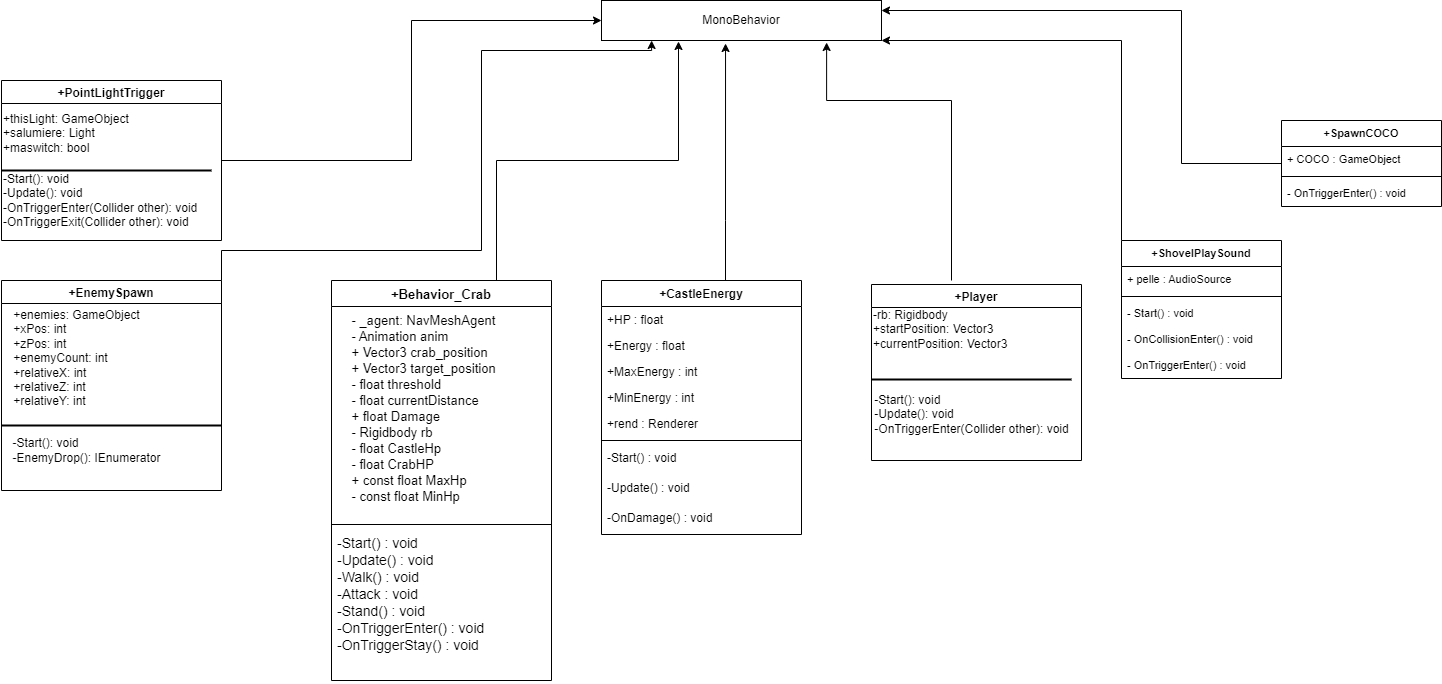

The diagram above was exported from draw.io. Its source (the exported page's mxGraphModel, read from the mxfile embedded in the PNG):
<mxGraphModel dx="3316" dy="1963" grid="1" gridSize="10" guides="1" tooltips="1" connect="1" arrows="1" fold="1" page="1" pageScale="1" pageWidth="1654" pageHeight="1169" math="0" shadow="0">
  <root>
    <mxCell id="0" />
    <mxCell id="1" parent="0" />
    <mxCell id="JYHY5s-xxkKMW6bRbwHV-4" style="edgeStyle=orthogonalEdgeStyle;rounded=0;orthogonalLoop=1;jettySize=auto;html=1;entryX=0;entryY=0.5;entryDx=0;entryDy=0;fontSize=14;" edge="1" parent="1" source="A3HLdnAQOBMshyUXxhFH-5" target="JYHY5s-xxkKMW6bRbwHV-1">
      <mxGeometry relative="1" as="geometry" />
    </mxCell>
    <mxCell id="A3HLdnAQOBMshyUXxhFH-5" value="+PointLightTrigger" style="swimlane;strokeColor=#000000;" parent="1" vertex="1">
      <mxGeometry x="-1600" y="-1080" width="220" height="160" as="geometry" />
    </mxCell>
    <mxCell id="A3HLdnAQOBMshyUXxhFH-6" value="+thisLight: GameObject&lt;br style=&quot;padding: 0px; margin: 0px;&quot;&gt;+salumiere: Light&lt;br&gt;+maswitch: bool&lt;br&gt;&lt;div style=&quot;padding: 0px; margin: 0px;&quot;&gt;&lt;br style=&quot;padding: 0px; margin: 0px;&quot;&gt;&lt;/div&gt;" style="text;html=1;align=left;verticalAlign=middle;resizable=0;points=[];autosize=1;strokeColor=none;fillColor=none;" parent="A3HLdnAQOBMshyUXxhFH-5" vertex="1">
      <mxGeometry y="25" width="150" height="70" as="geometry" />
    </mxCell>
    <mxCell id="A3HLdnAQOBMshyUXxhFH-11" value="" style="line;strokeWidth=2;html=1;" parent="A3HLdnAQOBMshyUXxhFH-5" vertex="1">
      <mxGeometry y="85" width="210" height="10" as="geometry" />
    </mxCell>
    <mxCell id="A3HLdnAQOBMshyUXxhFH-12" value="-Start(): void&lt;br&gt;-Update(): void&lt;br&gt;-OnTriggerEnter(Collider other): void&lt;br&gt;-OnTriggerExit(Collider other): void" style="text;html=1;align=left;verticalAlign=middle;resizable=0;points=[];autosize=1;strokeColor=none;fillColor=none;" parent="A3HLdnAQOBMshyUXxhFH-5" vertex="1">
      <mxGeometry y="85" width="220" height="70" as="geometry" />
    </mxCell>
    <mxCell id="JYHY5s-xxkKMW6bRbwHV-5" style="edgeStyle=orthogonalEdgeStyle;rounded=0;orthogonalLoop=1;jettySize=auto;html=1;exitX=1;exitY=0.25;exitDx=0;exitDy=0;entryX=0.179;entryY=1;entryDx=0;entryDy=0;entryPerimeter=0;fontSize=14;" edge="1" parent="1" source="A3HLdnAQOBMshyUXxhFH-9" target="JYHY5s-xxkKMW6bRbwHV-1">
      <mxGeometry relative="1" as="geometry">
        <Array as="points">
          <mxPoint x="-1380" y="-910" />
          <mxPoint x="-1120" y="-910" />
          <mxPoint x="-1120" y="-1110" />
          <mxPoint x="-950" y="-1110" />
        </Array>
      </mxGeometry>
    </mxCell>
    <mxCell id="A3HLdnAQOBMshyUXxhFH-9" value="+EnemySpawn" style="swimlane;" parent="1" vertex="1">
      <mxGeometry x="-1600" y="-880" width="220" height="210" as="geometry" />
    </mxCell>
    <mxCell id="A3HLdnAQOBMshyUXxhFH-10" value="&lt;div style=&quot;text-align: left;&quot;&gt;&lt;span style=&quot;background-color: initial;&quot;&gt;+enemies: GameObject&lt;/span&gt;&lt;/div&gt;&lt;div style=&quot;text-align: left;&quot;&gt;&lt;span style=&quot;background-color: initial;&quot;&gt;+xPos: int&lt;/span&gt;&lt;/div&gt;&lt;div style=&quot;text-align: left;&quot;&gt;&lt;span style=&quot;background-color: initial;&quot;&gt;+zPos: int&lt;/span&gt;&lt;/div&gt;&lt;div style=&quot;text-align: left;&quot;&gt;&lt;span style=&quot;background-color: initial;&quot;&gt;+enemyCount: int&lt;/span&gt;&lt;/div&gt;&lt;div style=&quot;text-align: left;&quot;&gt;&lt;span style=&quot;background-color: initial;&quot;&gt;+relativeX: int&lt;/span&gt;&lt;/div&gt;&lt;div style=&quot;text-align: left;&quot;&gt;&lt;span style=&quot;background-color: initial;&quot;&gt;+relativeZ: int&lt;/span&gt;&lt;/div&gt;&lt;div style=&quot;text-align: left;&quot;&gt;&lt;span style=&quot;background-color: initial;&quot;&gt;+relativeY: int&lt;/span&gt;&lt;/div&gt;&lt;div style=&quot;text-align: left;&quot;&gt;&lt;span style=&quot;background-color: initial;&quot;&gt;&lt;br&gt;&lt;/span&gt;&lt;/div&gt;" style="text;html=1;align=center;verticalAlign=middle;resizable=0;points=[];autosize=1;strokeColor=none;fillColor=none;" parent="A3HLdnAQOBMshyUXxhFH-9" vertex="1">
      <mxGeometry y="20" width="150" height="130" as="geometry" />
    </mxCell>
    <mxCell id="A3HLdnAQOBMshyUXxhFH-13" value="" style="line;strokeWidth=2;html=1;" parent="A3HLdnAQOBMshyUXxhFH-9" vertex="1">
      <mxGeometry y="140" width="220" height="10" as="geometry" />
    </mxCell>
    <mxCell id="A3HLdnAQOBMshyUXxhFH-15" value="&lt;div style=&quot;text-align: left;&quot;&gt;&lt;span style=&quot;background-color: initial;&quot;&gt;-Start(): void&lt;/span&gt;&lt;/div&gt;&lt;div style=&quot;text-align: left;&quot;&gt;&lt;span style=&quot;background-color: initial;&quot;&gt;-EnemyDrop(): IEnumerator&lt;/span&gt;&lt;/div&gt;" style="text;html=1;align=center;verticalAlign=middle;resizable=0;points=[];autosize=1;strokeColor=none;fillColor=none;" parent="A3HLdnAQOBMshyUXxhFH-9" vertex="1">
      <mxGeometry y="150" width="170" height="40" as="geometry" />
    </mxCell>
    <mxCell id="JYHY5s-xxkKMW6bRbwHV-7" style="edgeStyle=orthogonalEdgeStyle;rounded=0;orthogonalLoop=1;jettySize=auto;html=1;entryX=0.443;entryY=1.075;entryDx=0;entryDy=0;entryPerimeter=0;fontSize=14;" edge="1" parent="1" source="A3HLdnAQOBMshyUXxhFH-21" target="JYHY5s-xxkKMW6bRbwHV-1">
      <mxGeometry relative="1" as="geometry">
        <Array as="points">
          <mxPoint x="-876" y="-940" />
          <mxPoint x="-876" y="-940" />
        </Array>
      </mxGeometry>
    </mxCell>
    <mxCell id="A3HLdnAQOBMshyUXxhFH-21" value="+CastleEnergy" style="swimlane;fontStyle=1;align=center;verticalAlign=top;childLayout=stackLayout;horizontal=1;startSize=26;horizontalStack=0;resizeParent=1;resizeParentMax=0;resizeLast=0;collapsible=1;marginBottom=0;fontSize=12;" parent="1" vertex="1">
      <mxGeometry x="-1000" y="-880" width="200" height="254" as="geometry" />
    </mxCell>
    <mxCell id="A3HLdnAQOBMshyUXxhFH-22" value="+HP : float" style="text;strokeColor=none;fillColor=none;align=left;verticalAlign=top;spacingLeft=4;spacingRight=4;overflow=hidden;rotatable=0;points=[[0,0.5],[1,0.5]];portConstraint=eastwest;" parent="A3HLdnAQOBMshyUXxhFH-21" vertex="1">
      <mxGeometry y="26" width="200" height="26" as="geometry" />
    </mxCell>
    <mxCell id="A3HLdnAQOBMshyUXxhFH-23" value="+Energy : float" style="text;strokeColor=none;fillColor=none;align=left;verticalAlign=top;spacingLeft=4;spacingRight=4;overflow=hidden;rotatable=0;points=[[0,0.5],[1,0.5]];portConstraint=eastwest;" parent="A3HLdnAQOBMshyUXxhFH-21" vertex="1">
      <mxGeometry y="52" width="200" height="26" as="geometry" />
    </mxCell>
    <mxCell id="A3HLdnAQOBMshyUXxhFH-24" value="+MaxEnergy : int" style="text;strokeColor=none;fillColor=none;align=left;verticalAlign=top;spacingLeft=4;spacingRight=4;overflow=hidden;rotatable=0;points=[[0,0.5],[1,0.5]];portConstraint=eastwest;" parent="A3HLdnAQOBMshyUXxhFH-21" vertex="1">
      <mxGeometry y="78" width="200" height="26" as="geometry" />
    </mxCell>
    <mxCell id="A3HLdnAQOBMshyUXxhFH-25" value="+MinEnergy : int" style="text;strokeColor=none;fillColor=none;align=left;verticalAlign=top;spacingLeft=4;spacingRight=4;overflow=hidden;rotatable=0;points=[[0,0.5],[1,0.5]];portConstraint=eastwest;" parent="A3HLdnAQOBMshyUXxhFH-21" vertex="1">
      <mxGeometry y="104" width="200" height="26" as="geometry" />
    </mxCell>
    <mxCell id="A3HLdnAQOBMshyUXxhFH-26" value="+rend : Renderer" style="text;strokeColor=none;fillColor=none;align=left;verticalAlign=top;spacingLeft=4;spacingRight=4;overflow=hidden;rotatable=0;points=[[0,0.5],[1,0.5]];portConstraint=eastwest;" parent="A3HLdnAQOBMshyUXxhFH-21" vertex="1">
      <mxGeometry y="130" width="200" height="26" as="geometry" />
    </mxCell>
    <mxCell id="A3HLdnAQOBMshyUXxhFH-27" value="" style="line;strokeWidth=1;fillColor=none;align=left;verticalAlign=middle;spacingTop=-1;spacingLeft=3;spacingRight=3;rotatable=0;labelPosition=right;points=[];portConstraint=eastwest;" parent="A3HLdnAQOBMshyUXxhFH-21" vertex="1">
      <mxGeometry y="156" width="200" height="8" as="geometry" />
    </mxCell>
    <mxCell id="A3HLdnAQOBMshyUXxhFH-28" value="-Start() : void" style="text;strokeColor=none;fillColor=none;align=left;verticalAlign=top;spacingLeft=4;spacingRight=4;overflow=hidden;rotatable=0;points=[[0,0.5],[1,0.5]];portConstraint=eastwest;" parent="A3HLdnAQOBMshyUXxhFH-21" vertex="1">
      <mxGeometry y="164" width="200" height="30" as="geometry" />
    </mxCell>
    <mxCell id="A3HLdnAQOBMshyUXxhFH-29" value="-Update() : void&#10;&#10;" style="text;strokeColor=none;fillColor=none;align=left;verticalAlign=top;spacingLeft=4;spacingRight=4;overflow=hidden;rotatable=0;points=[[0,0.5],[1,0.5]];portConstraint=eastwest;" parent="A3HLdnAQOBMshyUXxhFH-21" vertex="1">
      <mxGeometry y="194" width="200" height="30" as="geometry" />
    </mxCell>
    <mxCell id="A3HLdnAQOBMshyUXxhFH-30" value="-OnDamage() : void" style="text;strokeColor=none;fillColor=none;align=left;verticalAlign=top;spacingLeft=4;spacingRight=4;overflow=hidden;rotatable=0;points=[[0,0.5],[1,0.5]];portConstraint=eastwest;" parent="A3HLdnAQOBMshyUXxhFH-21" vertex="1">
      <mxGeometry y="224" width="200" height="30" as="geometry" />
    </mxCell>
    <mxCell id="JYHY5s-xxkKMW6bRbwHV-10" style="edgeStyle=orthogonalEdgeStyle;rounded=0;orthogonalLoop=1;jettySize=auto;html=1;entryX=1;entryY=0.25;entryDx=0;entryDy=0;fontSize=14;" edge="1" parent="1" source="A3HLdnAQOBMshyUXxhFH-31" target="JYHY5s-xxkKMW6bRbwHV-1">
      <mxGeometry relative="1" as="geometry">
        <Array as="points">
          <mxPoint x="-420" y="-997" />
          <mxPoint x="-420" y="-1150" />
        </Array>
      </mxGeometry>
    </mxCell>
    <mxCell id="A3HLdnAQOBMshyUXxhFH-31" value="+SpawnCOCO" style="swimlane;fontStyle=1;align=center;verticalAlign=top;childLayout=stackLayout;horizontal=1;startSize=26;horizontalStack=0;resizeParent=1;resizeParentMax=0;resizeLast=0;collapsible=1;marginBottom=0;fontSize=11;" parent="1" vertex="1">
      <mxGeometry x="-320" y="-1040" width="160" height="86" as="geometry" />
    </mxCell>
    <mxCell id="A3HLdnAQOBMshyUXxhFH-32" value="+ COCO : GameObject" style="text;strokeColor=none;fillColor=none;align=left;verticalAlign=top;spacingLeft=4;spacingRight=4;overflow=hidden;rotatable=0;points=[[0,0.5],[1,0.5]];portConstraint=eastwest;fontSize=11;" parent="A3HLdnAQOBMshyUXxhFH-31" vertex="1">
      <mxGeometry y="26" width="160" height="26" as="geometry" />
    </mxCell>
    <mxCell id="A3HLdnAQOBMshyUXxhFH-33" value="" style="line;strokeWidth=1;fillColor=none;align=left;verticalAlign=middle;spacingTop=-1;spacingLeft=3;spacingRight=3;rotatable=0;labelPosition=right;points=[];portConstraint=eastwest;fontSize=11;" parent="A3HLdnAQOBMshyUXxhFH-31" vertex="1">
      <mxGeometry y="52" width="160" height="8" as="geometry" />
    </mxCell>
    <mxCell id="A3HLdnAQOBMshyUXxhFH-34" value="- OnTriggerEnter() : void" style="text;strokeColor=none;fillColor=none;align=left;verticalAlign=top;spacingLeft=4;spacingRight=4;overflow=hidden;rotatable=0;points=[[0,0.5],[1,0.5]];portConstraint=eastwest;fontSize=11;" parent="A3HLdnAQOBMshyUXxhFH-31" vertex="1">
      <mxGeometry y="60" width="160" height="26" as="geometry" />
    </mxCell>
    <mxCell id="JYHY5s-xxkKMW6bRbwHV-9" style="edgeStyle=orthogonalEdgeStyle;rounded=0;orthogonalLoop=1;jettySize=auto;html=1;fontSize=14;entryX=1;entryY=1;entryDx=0;entryDy=0;" edge="1" parent="1" source="A3HLdnAQOBMshyUXxhFH-35" target="JYHY5s-xxkKMW6bRbwHV-1">
      <mxGeometry relative="1" as="geometry">
        <mxPoint x="-680" y="-1130" as="targetPoint" />
        <Array as="points">
          <mxPoint x="-480" y="-1120" />
        </Array>
      </mxGeometry>
    </mxCell>
    <mxCell id="A3HLdnAQOBMshyUXxhFH-35" value="+ShovelPlaySound" style="swimlane;fontStyle=1;align=center;verticalAlign=top;childLayout=stackLayout;horizontal=1;startSize=26;horizontalStack=0;resizeParent=1;resizeParentMax=0;resizeLast=0;collapsible=1;marginBottom=0;fontSize=11;" parent="1" vertex="1">
      <mxGeometry x="-480" y="-920" width="160" height="138" as="geometry" />
    </mxCell>
    <mxCell id="A3HLdnAQOBMshyUXxhFH-36" value="+ pelle : AudioSource" style="text;strokeColor=none;fillColor=none;align=left;verticalAlign=top;spacingLeft=4;spacingRight=4;overflow=hidden;rotatable=0;points=[[0,0.5],[1,0.5]];portConstraint=eastwest;fontSize=11;" parent="A3HLdnAQOBMshyUXxhFH-35" vertex="1">
      <mxGeometry y="26" width="160" height="26" as="geometry" />
    </mxCell>
    <mxCell id="A3HLdnAQOBMshyUXxhFH-37" value="" style="line;strokeWidth=1;fillColor=none;align=left;verticalAlign=middle;spacingTop=-1;spacingLeft=3;spacingRight=3;rotatable=0;labelPosition=right;points=[];portConstraint=eastwest;fontSize=11;" parent="A3HLdnAQOBMshyUXxhFH-35" vertex="1">
      <mxGeometry y="52" width="160" height="8" as="geometry" />
    </mxCell>
    <mxCell id="A3HLdnAQOBMshyUXxhFH-38" value="- Start() : void" style="text;strokeColor=none;fillColor=none;align=left;verticalAlign=top;spacingLeft=4;spacingRight=4;overflow=hidden;rotatable=0;points=[[0,0.5],[1,0.5]];portConstraint=eastwest;fontSize=11;" parent="A3HLdnAQOBMshyUXxhFH-35" vertex="1">
      <mxGeometry y="60" width="160" height="26" as="geometry" />
    </mxCell>
    <mxCell id="A3HLdnAQOBMshyUXxhFH-39" value="- OnCollisionEnter() : void" style="text;strokeColor=none;fillColor=none;align=left;verticalAlign=top;spacingLeft=4;spacingRight=4;overflow=hidden;rotatable=0;points=[[0,0.5],[1,0.5]];portConstraint=eastwest;fontSize=11;" parent="A3HLdnAQOBMshyUXxhFH-35" vertex="1">
      <mxGeometry y="86" width="160" height="26" as="geometry" />
    </mxCell>
    <mxCell id="A3HLdnAQOBMshyUXxhFH-40" value="- OnTriggerEnter() : void" style="text;strokeColor=none;fillColor=none;align=left;verticalAlign=top;spacingLeft=4;spacingRight=4;overflow=hidden;rotatable=0;points=[[0,0.5],[1,0.5]];portConstraint=eastwest;fontSize=11;" parent="A3HLdnAQOBMshyUXxhFH-35" vertex="1">
      <mxGeometry y="112" width="160" height="26" as="geometry" />
    </mxCell>
    <mxCell id="-YuYiSarWU53WyToBlZl-1" value="+Player" style="swimlane;startSize=23;" vertex="1" parent="1">
      <mxGeometry x="-730" y="-876" width="210" height="176" as="geometry" />
    </mxCell>
    <mxCell id="-YuYiSarWU53WyToBlZl-2" value="-rb: Rigidbody&lt;br&gt;+startPosition: Vector3&lt;br&gt;+currentPosition: Vector3" style="text;html=1;align=left;verticalAlign=middle;resizable=0;points=[];autosize=1;strokeColor=none;fillColor=none;" vertex="1" parent="-YuYiSarWU53WyToBlZl-1">
      <mxGeometry y="15" width="160" height="60" as="geometry" />
    </mxCell>
    <mxCell id="JYHY5s-xxkKMW6bRbwHV-2" value="" style="line;strokeWidth=2;html=1;" vertex="1" parent="-YuYiSarWU53WyToBlZl-1">
      <mxGeometry y="90" width="200" height="10" as="geometry" />
    </mxCell>
    <mxCell id="JYHY5s-xxkKMW6bRbwHV-3" value="&lt;div style=&quot;text-align: left;&quot;&gt;&lt;span style=&quot;background-color: initial;&quot;&gt;-Start(): void&lt;/span&gt;&lt;/div&gt;&lt;div style=&quot;text-align: left;&quot;&gt;&lt;span style=&quot;background-color: initial;&quot;&gt;-Update(): void&lt;/span&gt;&lt;/div&gt;&lt;div style=&quot;text-align: left;&quot;&gt;&lt;span style=&quot;background-color: initial;&quot;&gt;-OnTriggerEnter(Collider other): void&lt;/span&gt;&lt;/div&gt;" style="text;html=1;align=center;verticalAlign=middle;resizable=0;points=[];autosize=1;strokeColor=none;fillColor=none;" vertex="1" parent="-YuYiSarWU53WyToBlZl-1">
      <mxGeometry x="-10" y="100" width="220" height="60" as="geometry" />
    </mxCell>
    <mxCell id="JYHY5s-xxkKMW6bRbwHV-6" style="edgeStyle=orthogonalEdgeStyle;rounded=0;orthogonalLoop=1;jettySize=auto;html=1;exitX=0.75;exitY=0;exitDx=0;exitDy=0;entryX=0.275;entryY=1.025;entryDx=0;entryDy=0;entryPerimeter=0;fontSize=14;" edge="1" parent="1" source="-YuYiSarWU53WyToBlZl-3" target="JYHY5s-xxkKMW6bRbwHV-1">
      <mxGeometry relative="1" as="geometry" />
    </mxCell>
    <mxCell id="-YuYiSarWU53WyToBlZl-3" value="+Behavior_Crab" style="swimlane;fontStyle=1;align=center;verticalAlign=top;childLayout=stackLayout;horizontal=1;startSize=26;horizontalStack=0;resizeParent=1;resizeLast=0;collapsible=1;marginBottom=0;rounded=0;shadow=0;strokeWidth=1;fontSize=13;" vertex="1" parent="1">
      <mxGeometry x="-1270" y="-880" width="220" height="400" as="geometry">
        <mxRectangle x="260" y="350" width="160" height="26" as="alternateBounds" />
      </mxGeometry>
    </mxCell>
    <mxCell id="-YuYiSarWU53WyToBlZl-4" value="    - _agent: NavMeshAgent&#10;    - Animation anim&#10;    + Vector3 crab_position&#10;    + Vector3 target_position&#10;    - float threshold&#10;    - float currentDistance&#10;    + float Damage&#10;    - Rigidbody rb&#10;    - float CastleHp&#10;    - float CrabHP&#10;    + const float MaxHp&#10;    - const float MinHp" style="text;align=left;verticalAlign=top;spacingLeft=4;spacingRight=4;overflow=hidden;rotatable=0;points=[[0,0.5],[1,0.5]];portConstraint=eastwest;rounded=0;shadow=0;html=0;fontSize=13;" vertex="1" parent="-YuYiSarWU53WyToBlZl-3">
      <mxGeometry y="26" width="220" height="214" as="geometry" />
    </mxCell>
    <mxCell id="-YuYiSarWU53WyToBlZl-5" value="" style="line;html=1;strokeWidth=1;align=left;verticalAlign=middle;spacingTop=-1;spacingLeft=3;spacingRight=3;rotatable=0;labelPosition=right;points=[];portConstraint=eastwest;" vertex="1" parent="-YuYiSarWU53WyToBlZl-3">
      <mxGeometry y="240" width="220" height="8" as="geometry" />
    </mxCell>
    <mxCell id="-YuYiSarWU53WyToBlZl-6" value="-Start() : void&#10;-Update() : void&#10;-Walk() : void&#10;-Attack : void&#10;-Stand() : void&#10;-OnTriggerEnter() : void&#10;-OnTriggerStay() : void" style="text;align=left;verticalAlign=top;spacingLeft=4;spacingRight=4;overflow=hidden;rotatable=0;points=[[0,0.5],[1,0.5]];portConstraint=eastwest;fontStyle=0;fontSize=14;" vertex="1" parent="-YuYiSarWU53WyToBlZl-3">
      <mxGeometry y="248" width="220" height="152" as="geometry" />
    </mxCell>
    <mxCell id="JYHY5s-xxkKMW6bRbwHV-1" value="MonoBehavior" style="rounded=0;whiteSpace=wrap;html=1;" vertex="1" parent="1">
      <mxGeometry x="-1000" y="-1160" width="280" height="40" as="geometry" />
    </mxCell>
    <mxCell id="JYHY5s-xxkKMW6bRbwHV-8" style="edgeStyle=orthogonalEdgeStyle;rounded=0;orthogonalLoop=1;jettySize=auto;html=1;entryX=0.804;entryY=1.05;entryDx=0;entryDy=0;entryPerimeter=0;fontSize=14;" edge="1" parent="1" target="JYHY5s-xxkKMW6bRbwHV-1">
      <mxGeometry relative="1" as="geometry">
        <mxPoint x="-650" y="-880" as="sourcePoint" />
        <Array as="points">
          <mxPoint x="-650" y="-1060" />
          <mxPoint x="-775" y="-1060" />
        </Array>
      </mxGeometry>
    </mxCell>
  </root>
</mxGraphModel>